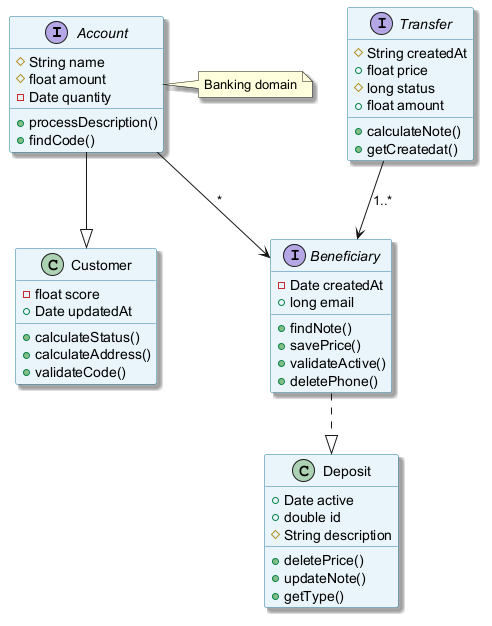

The diagram above was rendered by PlantUML. Its source (embedded in the PNG):
@startuml
skinparam backgroundColor #FFFFFF
skinparam classBackgroundColor #E8F4FA
skinparam classBorderColor #2C7DA0
skinparam shadowing true
interface Account {
  #String name
  #float amount
  -Date quantity
  +processDescription()
  +findCode()
}
interface Beneficiary {
  -Date createdAt
  +long email
  +findNote()
  +savePrice()
  +validateActive()
  +deletePhone()
}
interface Transfer {
  #String createdAt
  +float price
  #long status
  +float amount
  +calculateNote()
  +getCreatedat()
}
class Deposit {
  +Date active
  +double id
  #String description
  +deletePrice()
  +updateNote()
  +getType()
}
class Customer {
  -float score
  +Date updatedAt
  +calculateStatus()
  +calculateAddress()
  +validateCode()
}
Beneficiary ..|> Deposit
Transfer --> Beneficiary : "1..*"
Account --> Beneficiary : "*"
Account --|> Customer
note right of Account : Banking domain
@enduml